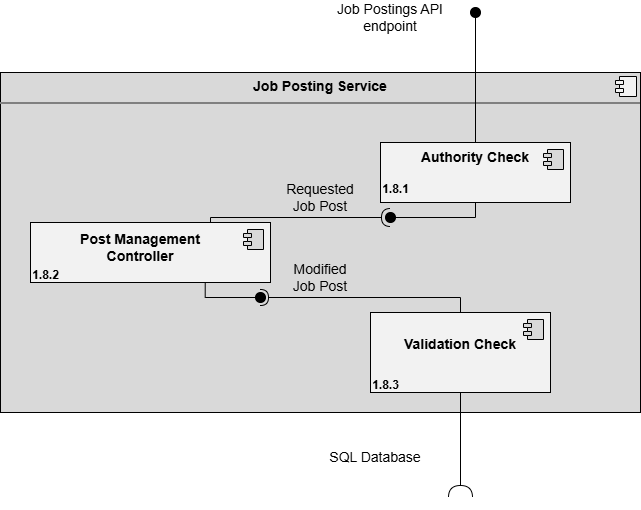

The diagram above was exported from draw.io. Its source (the exported page's mxGraphModel, read from the mxfile embedded in the PNG):
<mxGraphModel dx="1414" dy="743" grid="1" gridSize="10" guides="1" tooltips="1" connect="1" arrows="1" fold="1" page="1" pageScale="1" pageWidth="850" pageHeight="1100" math="0" shadow="0">
  <root>
    <mxCell id="0" />
    <mxCell id="1" parent="0" />
    <mxCell id="yD2DG54rlUsFP8mBZSy--1" connectable="0" parent="1" style="group" value="" vertex="1">
      <mxGeometry height="500" width="640" x="105" y="90" as="geometry" />
    </mxCell>
    <mxCell id="yD2DG54rlUsFP8mBZSy--2" parent="yD2DG54rlUsFP8mBZSy--1" style="align=left;overflow=fill;html=1;dropTarget=0;whiteSpace=wrap;fillColor=#D9D9D9;verticalAlign=top;fontSize=14;" value="&lt;p style=&quot;margin:0px;margin-top:6px;text-align:center;&quot;&gt;&lt;b&gt;Job Posting Service&lt;/b&gt;&lt;/p&gt;&lt;hr style=&quot;border-style:solid;&quot;&gt;&lt;p style=&quot;margin:0px;margin-left:8px;&quot;&gt;&lt;br&gt;&lt;/p&gt;" vertex="1">
      <mxGeometry height="340" width="640" y="70" as="geometry" />
    </mxCell>
    <mxCell id="yD2DG54rlUsFP8mBZSy--3" parent="yD2DG54rlUsFP8mBZSy--2" style="shape=component;jettyWidth=8;jettyHeight=4;fillColor=light-dark(#f2f2f2, #ededed);" value="" vertex="1">
      <mxGeometry height="20" relative="1" width="21" x="1" as="geometry">
        <mxPoint x="-25" y="4" as="offset" />
      </mxGeometry>
    </mxCell>
    <mxCell id="yD2DG54rlUsFP8mBZSy--4" parent="yD2DG54rlUsFP8mBZSy--1" style="text;html=1;whiteSpace=wrap;strokeColor=none;fillColor=none;align=center;verticalAlign=middle;rounded=0;fontSize=14;" value="Job Postings API endpoint" vertex="1">
      <mxGeometry height="30" width="130" x="325" as="geometry" />
    </mxCell>
    <mxCell id="yD2DG54rlUsFP8mBZSy--5" edge="1" parent="yD2DG54rlUsFP8mBZSy--1" source="yD2DG54rlUsFP8mBZSy--9" style="rounded=0;orthogonalLoop=1;jettySize=auto;html=1;endArrow=oval;endFill=1;endSize=10;strokeWidth=1;sketch=0;" value="">
      <mxGeometry relative="1" as="geometry">
        <mxPoint x="480" y="205" as="sourcePoint" />
        <mxPoint x="475" y="10" as="targetPoint" />
      </mxGeometry>
    </mxCell>
    <mxCell id="yD2DG54rlUsFP8mBZSy--6" parent="yD2DG54rlUsFP8mBZSy--1" style="ellipse;whiteSpace=wrap;html=1;align=center;aspect=fixed;fillColor=none;strokeColor=none;resizable=0;perimeter=centerPerimeter;rotatable=0;allowArrows=0;points=[];outlineConnect=1;" value="" vertex="1">
      <mxGeometry height="10" width="10" x="455" y="200" as="geometry" />
    </mxCell>
    <mxCell id="yD2DG54rlUsFP8mBZSy--7" parent="yD2DG54rlUsFP8mBZSy--1" style="html=1;dropTarget=0;whiteSpace=wrap;fillColor=#F2F2F2;fontSize=14;" value="" vertex="1">
      <mxGeometry height="60" width="240" x="30" y="220" as="geometry" />
    </mxCell>
    <mxCell id="yD2DG54rlUsFP8mBZSy--8" parent="yD2DG54rlUsFP8mBZSy--7" style="shape=module;jettyWidth=8;jettyHeight=4;gradientColor=none;fillColor=light-dark(#d9d9d9, #ededed);" value="" vertex="1">
      <mxGeometry height="20" relative="1" width="20" x="1" as="geometry">
        <mxPoint x="-27" y="7" as="offset" />
      </mxGeometry>
    </mxCell>
    <mxCell id="yD2DG54rlUsFP8mBZSy--9" parent="yD2DG54rlUsFP8mBZSy--1" style="html=1;dropTarget=0;whiteSpace=wrap;fillColor=#F2F2F2;verticalAlign=top;fontSize=14;" value="&lt;b&gt;&lt;font&gt;Authority Check&lt;/font&gt;&lt;/b&gt;" vertex="1">
      <mxGeometry height="60" width="190" x="380" y="140" as="geometry" />
    </mxCell>
    <mxCell id="yD2DG54rlUsFP8mBZSy--10" parent="yD2DG54rlUsFP8mBZSy--9" style="shape=module;jettyWidth=8;jettyHeight=4;fillColor=light-dark(#d9d9d9, #ededed);" value="" vertex="1">
      <mxGeometry height="20" relative="1" width="20" x="1" as="geometry">
        <mxPoint x="-27" y="7" as="offset" />
      </mxGeometry>
    </mxCell>
    <mxCell id="yD2DG54rlUsFP8mBZSy--11" parent="yD2DG54rlUsFP8mBZSy--1" style="html=1;dropTarget=0;whiteSpace=wrap;fillColor=#F2F2F2;verticalAlign=top;fontSize=14;" value="&lt;br&gt;&lt;b&gt;&lt;font&gt;Validation Check&lt;/font&gt;&lt;/b&gt;" vertex="1">
      <mxGeometry height="80" width="180" x="370" y="310" as="geometry" />
    </mxCell>
    <mxCell id="yD2DG54rlUsFP8mBZSy--12" parent="yD2DG54rlUsFP8mBZSy--11" style="shape=module;jettyWidth=8;jettyHeight=4;fillColor=light-dark(#d9d9d9, #ededed);" value="" vertex="1">
      <mxGeometry height="20" relative="1" width="20" x="1" as="geometry">
        <mxPoint x="-27" y="7" as="offset" />
      </mxGeometry>
    </mxCell>
    <mxCell id="yD2DG54rlUsFP8mBZSy--13" edge="1" parent="yD2DG54rlUsFP8mBZSy--1" source="yD2DG54rlUsFP8mBZSy--11" style="rounded=0;orthogonalLoop=1;jettySize=auto;html=1;endArrow=halfCircle;endFill=0;sketch=0;sourcePerimeterSpacing=0;targetPerimeterSpacing=0;endSize=10;exitX=0.5;exitY=1;exitDx=0;exitDy=0;edgeStyle=orthogonalEdgeStyle;entryX=0.8;entryY=0.859;entryDx=0;entryDy=0;entryPerimeter=0;" target="yD2DG54rlUsFP8mBZSy--14" value="">
      <mxGeometry relative="1" as="geometry">
        <Array as="points" />
        <mxPoint x="440" y="495" as="sourcePoint" />
        <mxPoint x="460" y="630" as="targetPoint" />
      </mxGeometry>
    </mxCell>
    <mxCell id="yD2DG54rlUsFP8mBZSy--14" parent="yD2DG54rlUsFP8mBZSy--1" style="ellipse;whiteSpace=wrap;html=1;align=center;aspect=fixed;fillColor=none;strokeColor=none;resizable=0;perimeter=centerPerimeter;rotatable=0;allowArrows=0;points=[];outlineConnect=1;" value="" vertex="1">
      <mxGeometry height="10" width="10" x="455" y="490" as="geometry" />
    </mxCell>
    <mxCell id="yD2DG54rlUsFP8mBZSy--15" parent="yD2DG54rlUsFP8mBZSy--1" style="text;html=1;whiteSpace=wrap;strokeColor=none;fillColor=none;align=center;verticalAlign=middle;rounded=0;fontSize=14;" value="&lt;font&gt;SQL Database&lt;/font&gt;" vertex="1">
      <mxGeometry height="30" width="110" x="320" y="440" as="geometry" />
    </mxCell>
    <mxCell id="yD2DG54rlUsFP8mBZSy--16" edge="1" parent="yD2DG54rlUsFP8mBZSy--1" source="yD2DG54rlUsFP8mBZSy--9" style="rounded=0;orthogonalLoop=1;jettySize=auto;html=1;endArrow=oval;endFill=1;endSize=10;strokeWidth=1;sketch=0;exitX=0.5;exitY=1;exitDx=0;exitDy=0;edgeStyle=orthogonalEdgeStyle;startSize=6;" target="yD2DG54rlUsFP8mBZSy--18" value="">
      <mxGeometry relative="1" as="geometry">
        <Array as="points">
          <mxPoint x="475" y="215" />
        </Array>
        <mxPoint x="410" y="215" as="sourcePoint" />
      </mxGeometry>
    </mxCell>
    <mxCell id="yD2DG54rlUsFP8mBZSy--17" edge="1" parent="yD2DG54rlUsFP8mBZSy--1" source="yD2DG54rlUsFP8mBZSy--7" style="rounded=0;orthogonalLoop=1;jettySize=auto;html=1;endArrow=halfCircle;endFill=0;sketch=0;sourcePerimeterSpacing=0;targetPerimeterSpacing=0;endSize=7;exitX=0.75;exitY=0;exitDx=0;exitDy=0;edgeStyle=orthogonalEdgeStyle;" value="">
      <mxGeometry relative="1" as="geometry">
        <Array as="points">
          <mxPoint x="210" y="215" />
        </Array>
        <mxPoint x="370" y="215" as="sourcePoint" />
        <mxPoint x="390" y="215" as="targetPoint" />
      </mxGeometry>
    </mxCell>
    <mxCell id="yD2DG54rlUsFP8mBZSy--18" parent="yD2DG54rlUsFP8mBZSy--1" style="ellipse;whiteSpace=wrap;html=1;align=center;aspect=fixed;fillColor=none;strokeColor=none;resizable=0;perimeter=centerPerimeter;rotatable=0;allowArrows=0;points=[];outlineConnect=1;fontSize=12;" value="" vertex="1">
      <mxGeometry height="10" width="10" x="385" y="210" as="geometry" />
    </mxCell>
    <mxCell id="yD2DG54rlUsFP8mBZSy--19" edge="1" parent="yD2DG54rlUsFP8mBZSy--1" source="yD2DG54rlUsFP8mBZSy--11" style="rounded=0;orthogonalLoop=1;jettySize=auto;html=1;endArrow=halfCircle;endFill=0;endSize=6;strokeWidth=1;sketch=0;exitX=0.5;exitY=0;exitDx=0;exitDy=0;edgeStyle=orthogonalEdgeStyle;" target="yD2DG54rlUsFP8mBZSy--21" value="">
      <mxGeometry relative="1" as="geometry">
        <Array as="points">
          <mxPoint x="460" y="295" />
        </Array>
        <mxPoint x="280" y="295" as="sourcePoint" />
      </mxGeometry>
    </mxCell>
    <mxCell id="yD2DG54rlUsFP8mBZSy--20" edge="1" parent="yD2DG54rlUsFP8mBZSy--1" source="yD2DG54rlUsFP8mBZSy--7" style="rounded=0;orthogonalLoop=1;jettySize=auto;html=1;endArrow=oval;endFill=1;sketch=0;sourcePerimeterSpacing=0;targetPerimeterSpacing=0;endSize=10;exitX=0.728;exitY=0.997;exitDx=0;exitDy=0;exitPerimeter=0;edgeStyle=orthogonalEdgeStyle;" target="yD2DG54rlUsFP8mBZSy--21" value="">
      <mxGeometry relative="1" as="geometry">
        <Array as="points">
          <mxPoint x="205" y="295" />
        </Array>
        <mxPoint x="240" y="295" as="sourcePoint" />
      </mxGeometry>
    </mxCell>
    <mxCell id="yD2DG54rlUsFP8mBZSy--21" parent="yD2DG54rlUsFP8mBZSy--1" style="ellipse;whiteSpace=wrap;html=1;align=center;aspect=fixed;fillColor=none;strokeColor=none;resizable=0;perimeter=centerPerimeter;rotatable=0;allowArrows=0;points=[];outlineConnect=1;" value="" vertex="1">
      <mxGeometry height="10" width="10" x="255" y="290" as="geometry" />
    </mxCell>
    <mxCell id="yD2DG54rlUsFP8mBZSy--22" parent="yD2DG54rlUsFP8mBZSy--1" style="text;html=1;whiteSpace=wrap;strokeColor=none;fillColor=none;align=center;verticalAlign=middle;rounded=0;fontSize=14;" value="Requested Job Post" vertex="1">
      <mxGeometry height="30" width="80" x="280" y="180" as="geometry" />
    </mxCell>
    <mxCell id="yD2DG54rlUsFP8mBZSy--23" parent="yD2DG54rlUsFP8mBZSy--1" style="text;html=1;whiteSpace=wrap;strokeColor=none;fillColor=none;align=center;verticalAlign=middle;rounded=0;" value="&lt;font style=&quot;font-size: 14px;&quot;&gt;Modified Job Post&lt;/font&gt;" vertex="1">
      <mxGeometry height="30" width="60" x="290" y="260" as="geometry" />
    </mxCell>
    <mxCell id="yD2DG54rlUsFP8mBZSy--24" parent="yD2DG54rlUsFP8mBZSy--1" style="text;html=1;whiteSpace=wrap;strokeColor=none;fillColor=none;align=center;verticalAlign=middle;rounded=0;" value="&lt;b style=&quot;font-size: 14px;&quot;&gt;Post Management Controller&lt;/b&gt;" vertex="1">
      <mxGeometry height="30" width="130" x="75" y="230" as="geometry" />
    </mxCell>
    <mxCell id="JN1ZsAbLWG8Rd7kKf8SM-1" parent="yD2DG54rlUsFP8mBZSy--1" style="text;align=center;fontStyle=1;verticalAlign=middle;spacingLeft=3;spacingRight=3;strokeColor=none;rotatable=0;points=[[0,0.5],[1,0.5]];portConstraint=eastwest;html=1;" value="1.8.1" vertex="1">
      <mxGeometry height="26" width="80" x="355" y="174" as="geometry" />
    </mxCell>
    <mxCell id="JN1ZsAbLWG8Rd7kKf8SM-2" parent="yD2DG54rlUsFP8mBZSy--1" style="text;align=center;fontStyle=1;verticalAlign=middle;spacingLeft=3;spacingRight=3;strokeColor=none;rotatable=0;points=[[0,0.5],[1,0.5]];portConstraint=eastwest;html=1;" value="1.8.2" vertex="1">
      <mxGeometry height="26" width="80" x="5" y="260" as="geometry" />
    </mxCell>
    <mxCell id="JN1ZsAbLWG8Rd7kKf8SM-4" parent="yD2DG54rlUsFP8mBZSy--1" style="text;align=center;fontStyle=1;verticalAlign=middle;spacingLeft=3;spacingRight=3;strokeColor=none;rotatable=0;points=[[0,0.5],[1,0.5]];portConstraint=eastwest;html=1;" value="1.8.3" vertex="1">
      <mxGeometry height="26" width="80" x="345" y="370" as="geometry" />
    </mxCell>
  </root>
</mxGraphModel>